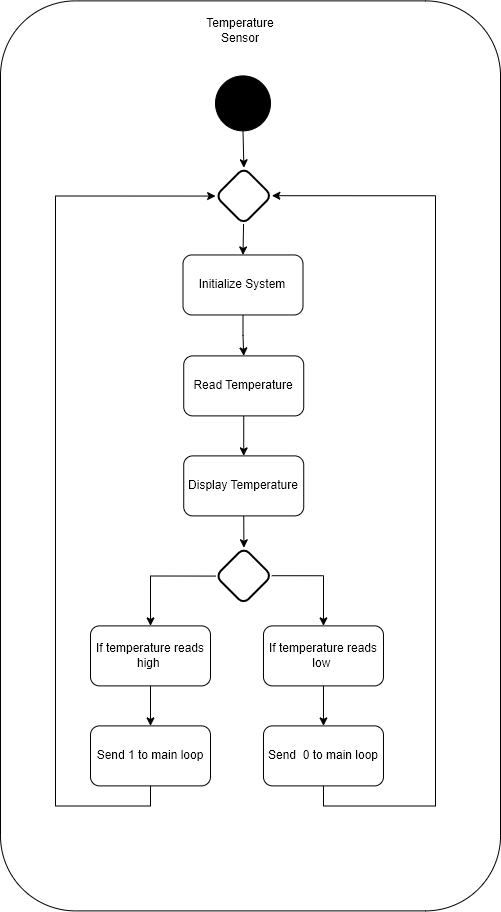

The diagram above was exported from draw.io. Its source (the exported page's mxGraphModel, read from the mxfile embedded in the PNG):
<mxGraphModel dx="6783" dy="1895" grid="1" gridSize="10" guides="1" tooltips="1" connect="1" arrows="1" fold="1" page="1" pageScale="1" pageWidth="1100" pageHeight="1700" math="0" shadow="0">
  <root>
    <mxCell id="0" />
    <mxCell id="1" parent="0" />
    <mxCell id="2" value="" style="rounded=1;whiteSpace=wrap;html=1;rotation=90;fillColor=none;" vertex="1" parent="1">
      <mxGeometry x="-2105" y="614.39" width="910" height="500" as="geometry" />
    </mxCell>
    <mxCell id="3" style="edgeStyle=orthogonalEdgeStyle;rounded=0;orthogonalLoop=1;jettySize=auto;html=1;exitX=0.5;exitY=1;exitDx=0;exitDy=0;entryX=0;entryY=0;entryDx=0;entryDy=0;" edge="1" source="4" target="6" parent="1">
      <mxGeometry relative="1" as="geometry" />
    </mxCell>
    <mxCell id="4" value="" style="ellipse;whiteSpace=wrap;html=1;aspect=fixed;gradientColor=none;fillColor=#000000;" vertex="1" parent="1">
      <mxGeometry x="-1685" y="484.39" width="55" height="55" as="geometry" />
    </mxCell>
    <mxCell id="5" style="edgeStyle=orthogonalEdgeStyle;rounded=0;orthogonalLoop=1;jettySize=auto;html=1;exitX=1;exitY=1;exitDx=0;exitDy=0;entryX=0.5;entryY=0;entryDx=0;entryDy=0;" edge="1" source="6" target="8" parent="1">
      <mxGeometry relative="1" as="geometry" />
    </mxCell>
    <mxCell id="6" value="" style="rounded=1;whiteSpace=wrap;html=1;absoluteArcSize=1;arcSize=14;strokeWidth=2;rotation=45;" vertex="1" parent="1">
      <mxGeometry x="-1676.52" y="584.39" width="39.5" height="40" as="geometry" />
    </mxCell>
    <mxCell id="7" style="edgeStyle=orthogonalEdgeStyle;rounded=0;orthogonalLoop=1;jettySize=auto;html=1;exitX=0.5;exitY=1;exitDx=0;exitDy=0;entryX=0.5;entryY=0;entryDx=0;entryDy=0;" edge="1" source="8" target="11" parent="1">
      <mxGeometry relative="1" as="geometry" />
    </mxCell>
    <mxCell id="8" value="Initialize System" style="rounded=1;whiteSpace=wrap;html=1;" vertex="1" parent="1">
      <mxGeometry x="-1717.5" y="663.4599999999999" width="120" height="60" as="geometry" />
    </mxCell>
    <mxCell id="9" value="Temperature Sensor" style="text;html=1;strokeColor=none;fillColor=none;align=center;verticalAlign=middle;whiteSpace=wrap;rounded=0;" vertex="1" parent="1">
      <mxGeometry x="-1690" y="424.39" width="60" height="30" as="geometry" />
    </mxCell>
    <mxCell id="10" style="edgeStyle=orthogonalEdgeStyle;rounded=0;orthogonalLoop=1;jettySize=auto;html=1;exitX=0.5;exitY=1;exitDx=0;exitDy=0;entryX=0.5;entryY=0;entryDx=0;entryDy=0;" edge="1" source="11" target="13" parent="1">
      <mxGeometry relative="1" as="geometry" />
    </mxCell>
    <mxCell id="11" value="Read Temperature" style="rounded=1;whiteSpace=wrap;html=1;" vertex="1" parent="1">
      <mxGeometry x="-1716.77" y="764.39" width="120" height="60" as="geometry" />
    </mxCell>
    <mxCell id="12" style="edgeStyle=orthogonalEdgeStyle;rounded=0;orthogonalLoop=1;jettySize=auto;html=1;exitX=0.5;exitY=1;exitDx=0;exitDy=0;entryX=0;entryY=0;entryDx=0;entryDy=0;" edge="1" source="13" target="16" parent="1">
      <mxGeometry relative="1" as="geometry" />
    </mxCell>
    <mxCell id="13" value="Display Temperature" style="rounded=1;whiteSpace=wrap;html=1;" vertex="1" parent="1">
      <mxGeometry x="-1716.77" y="864.39" width="120" height="60" as="geometry" />
    </mxCell>
    <mxCell id="14" style="edgeStyle=orthogonalEdgeStyle;rounded=0;orthogonalLoop=1;jettySize=auto;html=1;exitX=1;exitY=0;exitDx=0;exitDy=0;entryX=0.5;entryY=0;entryDx=0;entryDy=0;" edge="1" source="16" target="20" parent="1">
      <mxGeometry relative="1" as="geometry" />
    </mxCell>
    <mxCell id="15" style="edgeStyle=orthogonalEdgeStyle;rounded=0;orthogonalLoop=1;jettySize=auto;html=1;exitX=0;exitY=1;exitDx=0;exitDy=0;entryX=0.5;entryY=0;entryDx=0;entryDy=0;" edge="1" source="16" target="18" parent="1">
      <mxGeometry relative="1" as="geometry" />
    </mxCell>
    <mxCell id="16" value="" style="rounded=1;whiteSpace=wrap;html=1;absoluteArcSize=1;arcSize=14;strokeWidth=2;rotation=45;" vertex="1" parent="1">
      <mxGeometry x="-1676.52" y="964.39" width="39.5" height="40" as="geometry" />
    </mxCell>
    <mxCell id="17" style="edgeStyle=orthogonalEdgeStyle;rounded=0;orthogonalLoop=1;jettySize=auto;html=1;exitX=0.5;exitY=1;exitDx=0;exitDy=0;entryX=0.5;entryY=0;entryDx=0;entryDy=0;" edge="1" source="18" target="24" parent="1">
      <mxGeometry relative="1" as="geometry" />
    </mxCell>
    <mxCell id="18" value="If temperature reads high&amp;nbsp;" style="rounded=1;whiteSpace=wrap;html=1;" vertex="1" parent="1">
      <mxGeometry x="-1810" y="1034.39" width="120" height="60" as="geometry" />
    </mxCell>
    <mxCell id="19" style="edgeStyle=orthogonalEdgeStyle;rounded=0;orthogonalLoop=1;jettySize=auto;html=1;exitX=0.5;exitY=1;exitDx=0;exitDy=0;entryX=0.5;entryY=0;entryDx=0;entryDy=0;" edge="1" source="20" target="22" parent="1">
      <mxGeometry relative="1" as="geometry" />
    </mxCell>
    <mxCell id="20" value="If temperature reads low&amp;nbsp;" style="rounded=1;whiteSpace=wrap;html=1;" vertex="1" parent="1">
      <mxGeometry x="-1637.02" y="1034.39" width="120" height="60" as="geometry" />
    </mxCell>
    <mxCell id="21" style="edgeStyle=orthogonalEdgeStyle;rounded=0;orthogonalLoop=1;jettySize=auto;html=1;exitX=0.5;exitY=1;exitDx=0;exitDy=0;entryX=1;entryY=0;entryDx=0;entryDy=0;" edge="1" source="22" target="6" parent="1">
      <mxGeometry relative="1" as="geometry">
        <Array as="points">
          <mxPoint x="-1577" y="1214.39" />
          <mxPoint x="-1465" y="1214.39" />
          <mxPoint x="-1465" y="604.39" />
        </Array>
      </mxGeometry>
    </mxCell>
    <mxCell id="22" value="Send&amp;nbsp; 0 to main loop" style="rounded=1;whiteSpace=wrap;html=1;" vertex="1" parent="1">
      <mxGeometry x="-1637.02" y="1134.39" width="120" height="60" as="geometry" />
    </mxCell>
    <mxCell id="23" style="edgeStyle=orthogonalEdgeStyle;rounded=0;orthogonalLoop=1;jettySize=auto;html=1;exitX=0.5;exitY=1;exitDx=0;exitDy=0;entryX=0;entryY=1;entryDx=0;entryDy=0;" edge="1" source="24" target="6" parent="1">
      <mxGeometry relative="1" as="geometry">
        <Array as="points">
          <mxPoint x="-1750" y="1214.39" />
          <mxPoint x="-1845" y="1214.39" />
          <mxPoint x="-1845" y="604.39" />
        </Array>
      </mxGeometry>
    </mxCell>
    <mxCell id="24" value="Send 1 to main loop" style="rounded=1;whiteSpace=wrap;html=1;" vertex="1" parent="1">
      <mxGeometry x="-1810" y="1134.39" width="120" height="60" as="geometry" />
    </mxCell>
  </root>
</mxGraphModel>